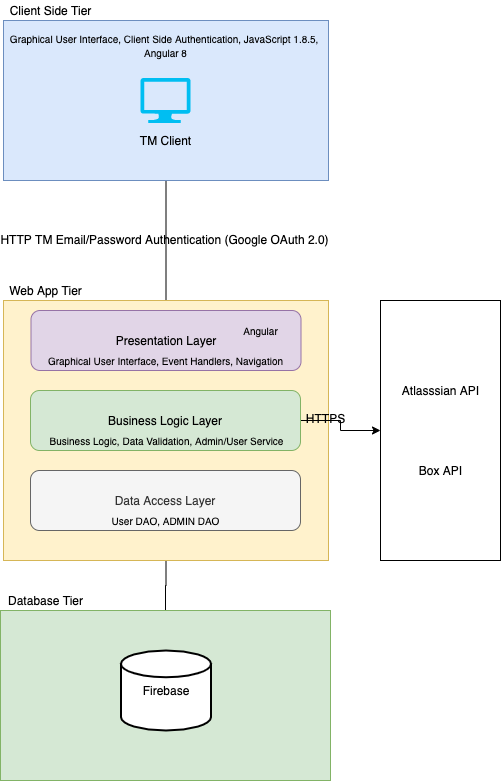

The diagram above was exported from draw.io. Its source (the exported page's mxGraphModel, read from the mxfile embedded in the PNG):
<mxGraphModel dx="946" dy="623" grid="1" gridSize="10" guides="1" tooltips="1" connect="1" arrows="1" fold="1" page="1" pageScale="1" pageWidth="850" pageHeight="1100" math="0" shadow="0">
  <root>
    <mxCell id="0" />
    <mxCell id="1" parent="0" />
    <mxCell id="I-lEhYlS8iq-cL5YshW3-7" style="edgeStyle=orthogonalEdgeStyle;rounded=0;orthogonalLoop=1;jettySize=auto;html=1;endArrow=none;endFill=0;" edge="1" parent="1" source="I-lEhYlS8iq-cL5YshW3-2">
      <mxGeometry relative="1" as="geometry">
        <mxPoint x="425.5" y="380" as="targetPoint" />
      </mxGeometry>
    </mxCell>
    <mxCell id="I-lEhYlS8iq-cL5YshW3-8" value="HTTP TM Email/Password Authentication (Google OAuth 2.0)" style="text;html=1;align=center;verticalAlign=middle;resizable=0;points=[];" vertex="1" connectable="0" parent="I-lEhYlS8iq-cL5YshW3-7">
      <mxGeometry x="-0.0333" y="-2" relative="1" as="geometry">
        <mxPoint as="offset" />
      </mxGeometry>
    </mxCell>
    <mxCell id="I-lEhYlS8iq-cL5YshW3-2" value="" style="rounded=0;whiteSpace=wrap;html=1;fillColor=#dae8fc;strokeColor=#6c8ebf;" vertex="1" parent="1">
      <mxGeometry x="263" y="100" width="325" height="160" as="geometry" />
    </mxCell>
    <mxCell id="I-lEhYlS8iq-cL5YshW3-3" value="&lt;font style=&quot;font-size: 10px&quot;&gt;Graphical User Interface, Client Side Authentication, JavaScript 1.8.5, &lt;br&gt;Angular 8&lt;/font&gt;" style="text;html=1;align=center;verticalAlign=middle;resizable=0;points=[];autosize=1;" vertex="1" parent="1">
      <mxGeometry x="265" y="110" width="320" height="30" as="geometry" />
    </mxCell>
    <mxCell id="I-lEhYlS8iq-cL5YshW3-4" value="" style="verticalLabelPosition=bottom;html=1;verticalAlign=top;align=center;strokeColor=none;fillColor=#00BEF2;shape=mxgraph.azure.computer;pointerEvents=1;" vertex="1" parent="1">
      <mxGeometry x="400" y="157.5" width="50" height="45" as="geometry" />
    </mxCell>
    <mxCell id="I-lEhYlS8iq-cL5YshW3-6" value="TM Client" style="text;html=1;align=center;verticalAlign=middle;resizable=0;points=[];autosize=1;" vertex="1" parent="1">
      <mxGeometry x="390" y="210" width="70" height="20" as="geometry" />
    </mxCell>
    <mxCell id="I-lEhYlS8iq-cL5YshW3-26" style="edgeStyle=orthogonalEdgeStyle;rounded=0;orthogonalLoop=1;jettySize=auto;html=1;endArrow=none;endFill=0;" edge="1" parent="1" source="I-lEhYlS8iq-cL5YshW3-10" target="I-lEhYlS8iq-cL5YshW3-27">
      <mxGeometry relative="1" as="geometry">
        <mxPoint x="425.5" y="720" as="targetPoint" />
      </mxGeometry>
    </mxCell>
    <mxCell id="I-lEhYlS8iq-cL5YshW3-10" value="" style="rounded=0;whiteSpace=wrap;html=1;fillColor=#fff2cc;strokeColor=#d6b656;" vertex="1" parent="1">
      <mxGeometry x="263" y="380" width="325" height="260" as="geometry" />
    </mxCell>
    <mxCell id="I-lEhYlS8iq-cL5YshW3-11" value="Web App Tier" style="text;html=1;align=center;verticalAlign=middle;resizable=0;points=[];autosize=1;" vertex="1" parent="1">
      <mxGeometry x="260" y="360" width="90" height="20" as="geometry" />
    </mxCell>
    <mxCell id="I-lEhYlS8iq-cL5YshW3-12" value="Client Side Tier" style="text;html=1;align=center;verticalAlign=middle;resizable=0;points=[];autosize=1;" vertex="1" parent="1">
      <mxGeometry x="260" y="80" width="100" height="20" as="geometry" />
    </mxCell>
    <mxCell id="I-lEhYlS8iq-cL5YshW3-13" value="Presentation Layer" style="rounded=1;whiteSpace=wrap;html=1;fillColor=#e1d5e7;strokeColor=#9673a6;" vertex="1" parent="1">
      <mxGeometry x="290.5" y="390" width="270" height="60" as="geometry" />
    </mxCell>
    <mxCell id="I-lEhYlS8iq-cL5YshW3-22" style="edgeStyle=orthogonalEdgeStyle;rounded=0;orthogonalLoop=1;jettySize=auto;html=1;endArrow=classic;endFill=1;" edge="1" parent="1" source="I-lEhYlS8iq-cL5YshW3-14" target="I-lEhYlS8iq-cL5YshW3-23">
      <mxGeometry relative="1" as="geometry">
        <mxPoint x="620" y="500" as="targetPoint" />
      </mxGeometry>
    </mxCell>
    <mxCell id="I-lEhYlS8iq-cL5YshW3-30" value="HTTPS" style="text;html=1;align=center;verticalAlign=middle;resizable=0;points=[];" vertex="1" connectable="0" parent="I-lEhYlS8iq-cL5YshW3-22">
      <mxGeometry x="-0.4667" y="3" relative="1" as="geometry">
        <mxPoint as="offset" />
      </mxGeometry>
    </mxCell>
    <mxCell id="I-lEhYlS8iq-cL5YshW3-14" value="Business Logic Layer" style="rounded=1;whiteSpace=wrap;html=1;fillColor=#d5e8d4;strokeColor=#82b366;" vertex="1" parent="1">
      <mxGeometry x="290" y="470" width="270" height="60" as="geometry" />
    </mxCell>
    <mxCell id="I-lEhYlS8iq-cL5YshW3-15" value="Data Access Layer" style="rounded=1;whiteSpace=wrap;html=1;fillColor=#f5f5f5;strokeColor=#666666;fontColor=#333333;" vertex="1" parent="1">
      <mxGeometry x="290" y="550" width="270" height="60" as="geometry" />
    </mxCell>
    <mxCell id="I-lEhYlS8iq-cL5YshW3-18" value="&lt;font style=&quot;font-size: 10px&quot;&gt;Graphical User Interface, Event Handlers, Navigation&lt;/font&gt;" style="text;html=1;align=center;verticalAlign=middle;resizable=0;points=[];autosize=1;" vertex="1" parent="1">
      <mxGeometry x="300" y="430" width="250" height="20" as="geometry" />
    </mxCell>
    <mxCell id="I-lEhYlS8iq-cL5YshW3-19" value="&lt;font style=&quot;font-size: 10px&quot;&gt;Angular&lt;/font&gt;" style="text;html=1;align=center;verticalAlign=middle;resizable=0;points=[];autosize=1;" vertex="1" parent="1">
      <mxGeometry x="495" y="400" width="50" height="20" as="geometry" />
    </mxCell>
    <mxCell id="I-lEhYlS8iq-cL5YshW3-20" value="&lt;font style=&quot;font-size: 10px&quot;&gt;Business Logic, Data Validation, Admin/User Service&lt;/font&gt;" style="text;html=1;align=center;verticalAlign=middle;resizable=0;points=[];autosize=1;" vertex="1" parent="1">
      <mxGeometry x="300.5" y="510" width="250" height="20" as="geometry" />
    </mxCell>
    <mxCell id="I-lEhYlS8iq-cL5YshW3-21" value="&lt;font style=&quot;font-size: 10px&quot;&gt;User DAO, ADMIN DAO&lt;/font&gt;" style="text;html=1;align=center;verticalAlign=middle;resizable=0;points=[];autosize=1;" vertex="1" parent="1">
      <mxGeometry x="365" y="590" width="120" height="20" as="geometry" />
    </mxCell>
    <mxCell id="I-lEhYlS8iq-cL5YshW3-23" value="" style="rounded=0;whiteSpace=wrap;html=1;" vertex="1" parent="1">
      <mxGeometry x="640" y="380" width="120" height="260" as="geometry" />
    </mxCell>
    <mxCell id="I-lEhYlS8iq-cL5YshW3-24" value="Atlasssian API" style="text;html=1;align=center;verticalAlign=middle;resizable=0;points=[];autosize=1;" vertex="1" parent="1">
      <mxGeometry x="655" y="460" width="90" height="20" as="geometry" />
    </mxCell>
    <mxCell id="I-lEhYlS8iq-cL5YshW3-25" value="Box API" style="text;html=1;align=center;verticalAlign=middle;resizable=0;points=[];autosize=1;" vertex="1" parent="1">
      <mxGeometry x="670" y="540" width="60" height="20" as="geometry" />
    </mxCell>
    <mxCell id="I-lEhYlS8iq-cL5YshW3-27" value="" style="rounded=0;whiteSpace=wrap;html=1;fillColor=#d5e8d4;strokeColor=#82b366;" vertex="1" parent="1">
      <mxGeometry x="260" y="690" width="330" height="170" as="geometry" />
    </mxCell>
    <mxCell id="I-lEhYlS8iq-cL5YshW3-28" value="Firebase" style="strokeWidth=2;html=1;shape=mxgraph.flowchart.database;whiteSpace=wrap;" vertex="1" parent="1">
      <mxGeometry x="380.5" y="730" width="90" height="80" as="geometry" />
    </mxCell>
    <mxCell id="I-lEhYlS8iq-cL5YshW3-29" value="Database Tier" style="text;html=1;align=center;verticalAlign=middle;resizable=0;points=[];autosize=1;" vertex="1" parent="1">
      <mxGeometry x="260" y="670" width="90" height="20" as="geometry" />
    </mxCell>
  </root>
</mxGraphModel>